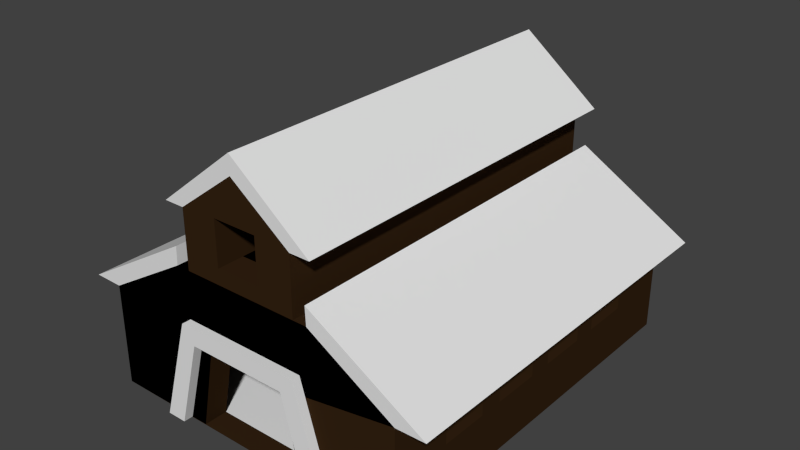 # Source: barn.blend  (saved by Blender 2.70.0; exported with 4.5.12 LTS)
import bpy
from mathutils import Matrix  # noqa: F401  (used for matrix-valued properties, if any)

bpy.ops.wm.read_factory_settings(use_empty=True)
scene = bpy.context.scene
scene.name = 'Scene'

# ---- collections
col_collection_1 = bpy.data.collections.new('Collection 1'); scene.collection.children.link(col_collection_1)

# ---- materials (node trees are filled in below, after node groups)
mat_material = bpy.data.materials.new('Material')
mat_material.alpha_threshold = 0.0
mat_material.use_transparent_shadow = False
mat_material.diffuse_color = (0.03522, 0.01693, 0.006382, 1.0)
mat_material.roughness = 0.5
mat_material.line_color = (0.0, 0.0, 0.0, 1.0)

# ---- material node trees

# ---- world
world_world = bpy.data.worlds.new('World'); scene.world = world_world
world_world.color = (0.05088, 0.05088, 0.05088)
world_world.use_sun_shadow = False
world_world.sun_shadow_jitter_overblur = 0.0
world_world.cycles.sampling_method = 'MANUAL'
world_world.cycles.sample_map_resolution = 256

# ---- meshes
me_cube = bpy.data.meshes.new('Cube')
me_cube.from_pydata([(-0.7117, -0.8093, 1.108), (-0.7117, 1.191, 1.108), (-1.054, 1.244, -0.4291), (-1.054, -0.863, -0.4291), (0.7117, -0.8093, 1.108), (-0.8316, -0.863, -0.4291), (-0.5636, -0.8144, 0.8643), (0.5636, -0.8144, 0.8643), (0.8316, -0.863, -0.4291), (1.054, -0.863, -0.4291), (0.7117, 1.191, 1.108), (1.054, 1.244, -0.4291), (0.8316, 1.244, -0.4291), (0.5636, 1.196, 0.8643), (-0.5636, 1.196, 0.8643), (-0.8316, 1.244, -0.4291), (-0.7117, -53.61, 1.108), (-0.7117, -51.61, 1.108), (-1.054, -51.56, -0.4291), (-1.054, -53.67, -0.4291), (0.7117, -53.61, 1.108), (-0.8316, -53.67, -0.4291), (-0.5636, -53.62, 0.8643), (0.5636, -53.62, 0.8643), (0.8316, -53.67, -0.4291), (1.054, -53.67, -0.4291), (0.7117, -51.61, 1.108), (1.054, -51.56, -0.4291), (0.8316, -51.56, -0.4291), (0.5636, -51.61, 0.8643), (-0.5636, -51.61, 0.8643), (-0.8316, -51.56, -0.4291)], [], [(0, 1, 2, 3), (4, 0, 3, 5, 6, 7, 8, 9), (4, 10, 1, 0), (1, 10, 11, 12, 13, 14, 15, 2), (3, 2, 15, 5), (10, 4, 9, 11), (12, 11, 9, 8), (6, 5, 15, 14), (7, 6, 14, 13), (13, 12, 8, 7), (16, 17, 18, 19), (20, 16, 19, 21, 22, 23, 24, 25), (20, 26, 17, 16), (17, 26, 27, 28, 29, 30, 31, 18), (19, 18, 31, 21), (26, 20, 25, 27), (28, 27, 25, 24), (22, 21, 31, 30), (23, 22, 30, 29), (29, 28, 24, 23)])
_uv = me_cube.uv_layers.new(name='UVMap')
_uv.uv.foreach_set('vector', [-1.048, -2.617, -1.048, -0.5755, -2.672, -0.5206, -2.672, -2.672, -2.672, 1.281, -2.672, -0.1716, -1.049, -0.5206, -1.049, -0.294, -2.414, -0.02046, -2.414, 1.13, -1.049, 1.404, -1.049, 1.63, 2.075, -0.5206, 2.075, 1.521, 0.5743, 1.521, 0.5743, -0.5206, -1.048, 1.281, -1.048, -0.1716, 0.5743, -0.5206, 0.5743, -0.294, -0.7907, -0.02047, -0.7907, 1.13, 0.5743, 1.404, 0.5743, 1.63, 0.8085, 1.521, 0.8085, 3.672, 0.5743, 3.672, 0.5743, 1.521, 0.5759, -2.617, 0.5759, -0.5755, -1.048, -0.5206, -1.048, -2.672, 3.437, -0.5206, 3.672, -0.5206, 3.672, 1.63, 3.437, 1.63, 1.938, -0.5703, 0.5759, -0.5206, 0.5759, -2.672, 1.938, -2.622, 3.127, -0.5206, 1.938, -0.5206, 1.938, -2.572, 3.127, -2.572, 3.437, 1.581, 2.075, 1.63, 2.075, -0.5206, 3.437, -0.471, -1.048, -2.617, -1.048, -0.5755, -2.672, -0.5206, -2.672, -2.672, -2.672, 1.281, -2.672, -0.1716, -1.049, -0.5206, -1.049, -0.294, -2.414, -0.02046, -2.414, 1.13, -1.049, 1.404, -1.049, 1.63, 2.075, -0.5206, 2.075, 1.521, 0.5743, 1.521, 0.5743, -0.5206, -1.048, 1.281, -1.048, -0.1716, 0.5743, -0.5206, 0.5743, -0.294, -0.7907, -0.02047, -0.7907, 1.13, 0.5743, 1.404, 0.5743, 1.63, 0.8085, 1.521, 0.8085, 3.672, 0.5743, 3.672, 0.5743, 1.521, 0.5759, -2.617, 0.5759, -0.5755, -1.048, -0.5206, -1.048, -2.672, 3.437, -0.5206, 3.672, -0.5206, 3.672, 1.63, 3.437, 1.63, 1.938, -0.5703, 0.5759, -0.5206, 0.5759, -2.672, 1.938, -2.622, 3.127, -0.5206, 1.938, -0.5206, 1.938, -2.572, 3.127, -2.572, 3.437, 1.581, 2.075, 1.63, 2.075, -0.5206, 3.437, -0.471])
me_cube.use_remesh_preserve_volume = False
me_cube.use_remesh_preserve_attributes = False
me_cube.use_mirror_vertex_groups = False
me_cube.update()
me_plane_011 = bpy.data.meshes.new('Plane.011')
me_plane_011.from_pydata([(0.3202, 1.0, 0.5376), (0.445, 1.0, 0.06123), (-0.426, 1.0, 0.06123), (-0.426, 1.136, 0.06123), (0.445, 1.136, 0.06123), (0.3202, 1.136, 0.5376), (-0.3013, 1.0, 0.5376), (-0.3013, 1.136, 0.5376), (0.3202, -1.136, 0.5376), (0.445, -1.136, 0.06123), (-0.426, -1.136, 0.06123), (1.2, -0.7767, 0.3461), (1.2, -0.7767, 0.5148), (1.2, -0.4988, 0.5148), (1.2, -0.4988, 0.3461), (1.2, -0.3598, 0.3461), (1.2, -0.3598, 0.5148), (1.2, -0.08189, 0.5148), (1.2, -0.08189, 0.3461), (1.2, 0.05708, 0.3461), (1.2, 0.05708, 0.5148), (1.2, 0.335, 0.5148), (1.2, 0.335, 0.3461), (1.2, 0.474, 0.3461), (1.2, 0.474, 0.5148), (1.2, 0.7519, 0.5148), (-0.3013, -1.136, 0.5376), (0.3202, -1.0, 0.5376), (0.445, -1.0, 0.06123), (-0.426, -1.0, 0.06123), (1.2, 0.7519, 0.3461), (1.0, -0.7767, 0.3461), (1.0, -0.7767, 0.5148), (1.0, -0.4988, 0.5148), (1.0, -0.4988, 0.3461), (1.0, -0.3598, 0.3461), (1.0, -0.3598, 0.5148), (1.0, -0.08189, 0.5148), (1.0, -0.08189, 0.3461), (1.0, 0.05708, 0.3461), (1.0, 0.05708, 0.5148), (1.0, 0.335, 0.5148), (1.0, 0.335, 0.3461), (1.0, 0.474, 0.3461), (1.0, 0.474, 0.5148), (1.0, 0.7519, 0.5148), (-1.2, 0.7519, 0.5148), (-1.2, 0.474, 0.5148), (-1.2, 0.474, 0.3461), (-1.2, 0.335, 0.3461), (-1.2, 0.335, 0.5148), (-1.2, 0.05708, 0.5148), (-1.2, 0.05708, 0.3461), (-1.2, -0.08189, 0.3461), (-1.2, -0.08189, 0.5148), (-1.2, -0.3598, 0.5148), (-1.2, -0.3598, 0.3461), (-1.2, -0.4988, 0.3461), (-1.2, -0.4988, 0.5148), (-1.2, -0.7767, 0.5148), (-1.2, -0.7767, 0.3461), (-0.3013, -1.0, 0.5376), (-1.0, 0.7519, 0.5148), (-1.0, 0.7519, 0.3461), (-1.0, 0.474, 0.3461), (-1.0, 0.335, 0.3461), (-1.0, 0.05708, 0.3461), (-1.0, -0.08189, 0.3461), (-1.0, -0.3598, 0.3461), (-1.0, -0.4988, 0.3461), (-1.0, -0.7767, 0.3461), (-1.2, 0.7519, 0.3461), (1.0, 0.7519, 0.3461), (-0.1671, -1.136, 1.032), (-0.1671, -1.136, 1.29), (0.1695, -1.136, 1.29), (0.1695, -1.136, 1.032), (-1.0, 0.474, 0.5148), (-1.0, 0.335, 0.5148), (-1.0, 0.05708, 0.5148), (-1.0, -0.08189, 0.5148), (-1.0, -0.3598, 0.5148), (-1.0, -0.4988, 0.5148), (-1.0, -0.7767, 0.5148), (-0.1671, 1.136, 1.032), (0.1695, 1.136, 1.032), (0.1695, 1.136, 1.29), (-0.1671, 1.136, 1.29), (-0.1671, -0.9821, 1.032), (0.1695, -0.9821, 1.032), (-0.1671, 0.9821, 1.032), (0.1695, 0.9821, 1.032)], [], [(5, 4, 1, 0), (2, 1, 4, 3), (6, 2, 3, 7), (0, 6, 7, 5), (27, 28, 9, 8), (10, 9, 28, 29), (12, 11, 31, 32), (13, 12, 32, 33), (33, 34, 14, 13), (16, 15, 35, 36), (17, 16, 36, 37), (37, 38, 18, 17), (20, 19, 39, 40), (21, 20, 40, 41), (41, 42, 22, 21), (24, 23, 43, 44), (25, 24, 44, 45), (26, 10, 29, 61), (8, 26, 61, 27), (45, 72, 30, 25), (72, 43, 23, 30), (42, 39, 19, 22), (38, 35, 15, 18), (34, 31, 11, 14), (62, 77, 47, 46), (77, 64, 48, 47), (50, 49, 65, 78), (78, 79, 51, 50), (79, 66, 52, 51), (54, 53, 67, 80), (80, 81, 55, 54), (81, 68, 56, 55), (58, 57, 69, 82), (82, 83, 59, 58), (83, 70, 60, 59), (46, 71, 63, 62), (71, 48, 64, 63), (49, 52, 66, 65), (53, 56, 68, 67), (57, 60, 70, 69), (74, 73, 84, 87), (75, 74, 87, 86), (86, 85, 76, 75), (85, 84, 90, 91), (73, 76, 89, 88)])
_uv = me_plane_011.uv_layers.new(name='UVMap')
_uv.uv.foreach_set('vector', [3.647, 2.272, 3.647, 3.816, 3.322, 3.816, 3.322, 2.272, 4.321, -2.497, 4.321, -3.473, 4.089, -3.473, 4.089, -2.497, 4.621, 2.272, 4.621, 3.816, 4.296, 3.816, 4.296, 2.272, 2.997, 2.272, 2.997, 4.221, 2.672, 4.221, 2.672, 2.272, 3.971, 3.816, 3.971, 2.272, 4.296, 2.272, 4.296, 3.816, 4.569, 0.4791, 4.569, -0.4971, 4.337, -0.4971, 4.337, 0.4791, -0.3781, 0.6978, -0.5838, 0.6978, -0.5838, 0.4551, -0.3781, 0.4551, -0.1343, 0.7925, -0.1343, 0.4551, 0.1095, 0.4551, 0.1095, 0.7925, 0.1095, 0.4551, 0.3152, 0.4551, 0.3152, 0.6978, 0.1095, 0.6978, 0.5971, -0.4624, 0.8028, -0.4624, 0.8028, -0.2197, 0.5971, -0.2197, 0.1095, 0.4551, 0.1095, 0.1177, 0.3533, 0.1177, 0.3533, 0.4551, -0.5838, 0.6978, -0.3781, 0.6978, -0.3781, 0.9405, -0.5838, 0.9405, -0.34, 0.4551, -0.1343, 0.4551, -0.1343, 0.6978, -0.34, 0.6978, 0.3533, -0.2197, 0.3533, 0.1177, 0.1095, 0.1177, 0.1095, -0.2197, 0.559, 0.6978, 0.7647, 0.6978, 0.7647, 0.9405, 0.559, 0.9405, 0.5209, 0.9405, 0.3152, 0.9405, 0.3152, 0.6978, 0.5209, 0.6978, -0.1343, -0.2197, -0.1343, 0.1177, -0.3781, 0.1177, -0.3781, -0.2197, 3.971, 2.272, 3.971, 3.816, 3.647, 3.816, 3.647, 2.272, 3.322, 2.272, 3.322, 4.221, 2.997, 4.221, 2.997, 2.272, -0.1343, 0.7925, 0.07143, 0.7925, 0.07143, 1.035, -0.1343, 1.035, -0.1343, 0.1177, -0.1343, 0.4551, -0.3781, 0.4551, -0.3781, 0.1177, 0.1095, 0.1177, 0.1095, 0.4551, -0.1343, 0.4551, -0.1343, 0.1177, 0.3533, 0.1177, 0.3533, -0.2197, 0.5971, -0.2197, 0.5971, 0.1177, -0.6219, 0.1177, -0.6219, -0.2197, -0.3781, -0.2197, -0.3781, 0.1177, -0.1343, -0.2197, -0.1343, -0.5571, 0.1095, -0.5571, 0.1095, -0.2197, 0.5971, 0.1177, 0.8028, 0.1177, 0.8028, 0.3604, 0.5971, 0.3604, 0.7647, 0.4551, 0.9704, 0.4551, 0.9704, 0.6978, 0.7647, 0.6978, -0.3781, 0.1177, -0.3781, 0.4551, -0.6219, 0.4551, -0.6219, 0.1177, 0.5971, -0.125, 0.8028, -0.125, 0.8028, 0.1177, 0.5971, 0.1177, -0.3781, 0.6978, -0.1724, 0.6978, -0.1724, 0.9405, -0.3781, 0.9405, 0.1095, -0.2197, 0.1095, 0.1177, -0.1343, 0.1177, -0.1343, -0.2197, 0.1095, 0.6978, 0.3152, 0.6978, 0.3152, 0.9405, 0.1095, 0.9405, 0.559, 0.4551, 0.7647, 0.4551, 0.7647, 0.6978, 0.559, 0.6978, -0.1343, -0.5571, -0.1343, -0.2197, -0.3781, -0.2197, -0.3781, -0.5571, 0.3533, 0.4551, 0.559, 0.4551, 0.559, 0.6978, 0.3533, 0.6978, 0.7647, 0.6978, 0.9704, 0.6978, 0.9704, 0.9405, 0.7647, 0.9405, -0.6219, -0.2197, -0.6219, -0.5571, -0.3781, -0.5571, -0.3781, -0.2197, 0.1095, -0.2197, 0.1095, -0.5571, 0.3533, -0.5571, 0.3533, -0.2197, 0.3533, -0.2197, 0.3533, -0.5571, 0.5971, -0.5571, 0.5971, -0.2197, 0.5971, 0.1177, 0.5971, 0.4551, 0.3533, 0.4551, 0.3533, 0.1177, 4.364, -1.38, 4.476, -1.38, 4.476, -0.3862, 4.364, -0.3862, 4.364, -0.3862, 4.216, -0.3862, 4.216, -1.38, 4.364, -1.38, 4.476, -1.38, 4.589, -1.38, 4.589, -0.3862, 4.476, -0.3862, 4.011, 1.874, 4.011, 1.394, 3.779, 1.394, 3.779, 1.874, 3.763, 1.874, 3.763, 1.394, 3.531, 1.394, 3.531, 1.874])
me_plane_011.materials.append(mat_material)
me_plane_011.use_remesh_preserve_volume = False
me_plane_011.use_remesh_preserve_attributes = False
me_plane_011.use_mirror_vertex_groups = False
me_plane_011.update()
me_plane_002 = bpy.data.meshes.new('Plane.002')
me_plane_002.from_pydata([(-1.0, -1.0, 0.05837), (1.0, -1.0, 0.05837), (-1.0, 1.0, 0.05837), (1.0, 1.0, 0.05837)], [], [(0, 1, 3, 2)])
_uv = me_plane_002.uv_layers.new(name='UVMap')
_uv.uv.foreach_set('vector', [-2.991, 4.012, -2.991, -3.012, 4.034, -3.012, 4.034, 4.012])
me_plane_002.use_remesh_preserve_volume = False
me_plane_002.use_remesh_preserve_attributes = False
me_plane_002.use_mirror_vertex_groups = False
me_plane_002.update()
me_plane_001 = bpy.data.meshes.new('Plane.001')
me_plane_001.from_pydata([(1.2, -1.136, 0.6486), (-0.5517, -1.136, 0.9443), (-1.2, 1.136, 0.6486), (0.4456, -1.136, 1.278), (0.4456, 1.136, 1.278), (0.0, 1.136, 1.533), (-0.4456, 1.136, 1.278), (-0.4456, -1.136, 1.278), (0.0, -1.136, 1.642), (0.5985, -1.136, 1.278), (0.5985, 1.136, 1.278), (-0.5985, -1.136, 1.278), (-0.5985, 1.136, 1.278), (0.0, 1.136, 1.642), (0.0, -1.136, 1.533), (0.5517, -1.136, 0.9443), (1.2, 1.136, 0.6486), (0.5517, 1.136, 0.9443), (1.421, -1.136, 0.6516), (1.421, 1.136, 0.6516), (0.5464, -1.136, 1.05), (0.5464, 1.136, 1.05), (-1.2, -1.136, 0.6486), (-0.5517, 1.136, 0.9443), (-1.421, 1.136, 0.6516), (-1.421, -1.136, 0.6516), (-0.5464, 1.136, 1.05), (-0.5464, -1.136, 1.05), (-0.4452, -1.136, 0.9443), (0.4452, -1.136, 0.9443), (0.4452, 1.136, 0.9443), (-0.4452, 1.136, 0.9443)], [], [(19, 21, 20, 18), (24, 25, 27, 26), (17, 15, 20, 21), (17, 21, 19, 16), (14, 5, 6, 7), (3, 4, 5, 14), (14, 3, 9, 8), (4, 10, 9, 3), (13, 10, 4, 5), (14, 5, 13, 8), (13, 8, 9, 10), (6, 7, 11, 12), (13, 5, 6, 12), (14, 8, 11, 7), (13, 12, 11, 8), (15, 17, 16, 0), (16, 19, 18, 0), (22, 2, 23, 1), (22, 25, 24, 2), (20, 15, 0, 18), (1, 23, 26, 27), (1, 27, 25, 22), (26, 23, 2, 24), (23, 1, 28, 31), (17, 30, 29, 15)])
_uv = me_plane_001.uv_layers.new(name='UVMap')
_uv.uv.foreach_set('vector', [0.544, 0.5078, 0.002751, 0.5078, 0.002751, -0.7596, 0.544, -0.7596, 0.1363, 1.775, 0.1363, 0.5078, 0.544, 0.5078, 0.544, 1.775, 1.768, 0.5078, 1.768, -0.7596, 1.828, -0.7596, 1.828, 0.5078, -0.4393, 0.535, -0.3858, 0.5078, -0.3858, 1.044, -0.4395, 0.9325, 1.249, -0.7596, 1.249, 0.5078, 1.05, 0.5078, 1.05, -0.7596, 1.533, -0.7596, 1.533, 0.5078, 1.249, 0.5078, 1.249, -0.7596, 1.112, 0.8417, 1.257, 1.09, 1.257, 1.176, 1.05, 0.8417, 1.62, -0.7596, 1.706, -0.7596, 1.706, 0.5078, 1.62, 0.5078, -0.6463, 0.8417, -0.4395, 0.5078, -0.4395, 0.5931, -0.5842, 0.8417, 1.768, -0.7596, 1.768, 0.5078, 1.706, 0.5078, 1.706, -0.7596, -0.3828, 0.5078, -0.3828, -0.7596, 0.002751, -0.7596, 0.002751, 0.5078, 1.62, -0.7596, 1.62, 0.5078, 1.533, 0.5078, 1.533, -0.7596, -0.6463, 0.8417, -0.5842, 0.8417, -0.4395, 1.09, -0.4395, 1.176, 1.112, 0.8417, 1.05, 0.8417, 1.257, 0.5078, 1.257, 0.5931, -0.3828, 0.5078, -0.6463, 0.5078, -0.6463, -0.7596, -0.3828, -0.7596, 0.544, 0.5078, 0.544, -0.7596, 0.9247, -0.7596, 0.9247, 0.5078, 0.9247, -0.7596, 1.05, -0.7596, 1.05, 0.5078, 0.9247, 0.5078, 0.6694, 1.775, 0.6694, 0.5078, 1.022, 0.5078, 1.022, 1.775, 0.6694, 1.775, 0.544, 1.775, 0.544, 0.5078, 0.6694, 0.5078, 0.002751, 1.044, -0.0507, 1.017, -0.05091, 0.6196, 0.002751, 0.5078, 1.828, 0.5078, 1.828, -0.7596, 1.889, -0.7596, 1.889, 0.5078, -0.1044, 0.535, -0.05091, 0.5078, -0.05091, 1.044, -0.1046, 0.9325, -0.3322, 1.044, -0.3856, 1.017, -0.3858, 0.6196, -0.3322, 0.5078, 0.07857, 1.775, 0.07857, 0.5078, 0.1363, 0.5078, 0.1363, 1.775, 0.06052, 1.775, 0.002751, 1.775, 0.002751, 0.5078, 0.06052, 0.5078])
me_plane_001.use_remesh_preserve_volume = False
me_plane_001.use_remesh_preserve_attributes = False
me_plane_001.use_mirror_vertex_groups = False
me_plane_001.update()
me_cube_002 = bpy.data.meshes.new('Cube.002')
me_cube_002.from_pydata([(25.35, -1.0, -1.0), (25.35, 1.0, -1.0), (27.35, 1.0, -1.0), (27.35, -1.0, -1.0), (25.35, -1.0, 1.0), (25.35, 1.0, 1.0), (27.35, 1.0, 1.0), (27.35, -1.0, 1.0), (25.35, -9.0, -1.0), (25.35, -7.0, -1.0), (27.35, -7.0, -1.0), (27.35, -9.0, -1.0), (25.35, -9.0, 1.0), (25.35, -7.0, 1.0), (27.35, -7.0, 1.0), (27.35, -9.0, 1.0), (25.35, -17.0, -1.0), (25.35, -15.0, -1.0), (27.35, -15.0, -1.0), (27.35, -17.0, -1.0), (25.35, -17.0, 1.0), (25.35, -15.0, 1.0), (27.35, -15.0, 1.0), (27.35, -17.0, 1.0), (25.35, -25.0, -1.0), (25.35, -23.0, -1.0), (27.35, -23.0, -1.0), (27.35, -25.0, -1.0), (25.35, -25.0, 1.0), (25.35, -23.0, 1.0), (27.35, -23.0, 1.0), (27.35, -25.0, 1.0), (25.35, -33.0, -1.0), (25.35, -31.0, -1.0), (27.35, -31.0, -1.0), (27.35, -33.0, -1.0), (25.35, -33.0, 1.0), (25.35, -31.0, 1.0), (27.35, -31.0, 1.0), (27.35, -33.0, 1.0), (25.35, -41.0, -1.0), (25.35, -39.0, -1.0), (27.35, -39.0, -1.0), (27.35, -41.0, -1.0), (25.35, -41.0, 1.0), (25.35, -39.0, 1.0), (27.35, -39.0, 1.0), (27.35, -41.0, 1.0), (25.35, -49.0, -1.0), (25.35, -47.0, -1.0), (27.35, -47.0, -1.0), (27.35, -49.0, -1.0), (25.35, -49.0, 1.0), (25.35, -47.0, 1.0), (27.35, -47.0, 1.0), (27.35, -49.0, 1.0), (25.35, -57.0, -1.0), (25.35, -55.0, -1.0), (27.35, -55.0, -1.0), (27.35, -57.0, -1.0), (25.35, -57.0, 1.0), (25.35, -55.0, 1.0), (27.35, -55.0, 1.0), (27.35, -57.0, 1.0), (-1.0, -1.0, -1.0), (-1.0, 1.0, -1.0), (1.0, 1.0, -1.0), (1.0, -1.0, -1.0), (-1.0, -1.0, 1.0), (-1.0, 1.0, 1.0), (1.0, 1.0, 1.0), (1.0, -1.0, 1.0), (-1.0, -9.0, -1.0), (-1.0, -7.0, -1.0), (1.0, -7.0, -1.0), (1.0, -9.0, -1.0), (-1.0, -9.0, 1.0), (-1.0, -7.0, 1.0), (1.0, -7.0, 1.0), (1.0, -9.0, 1.0), (-1.0, -17.0, -1.0), (-1.0, -15.0, -1.0), (1.0, -15.0, -1.0), (1.0, -17.0, -1.0), (-1.0, -17.0, 1.0), (-1.0, -15.0, 1.0), (1.0, -15.0, 1.0), (1.0, -17.0, 1.0), (-1.0, -25.0, -1.0), (-1.0, -23.0, -1.0), (1.0, -23.0, -1.0), (1.0, -25.0, -1.0), (-1.0, -25.0, 1.0), (-1.0, -23.0, 1.0), (1.0, -23.0, 1.0), (1.0, -25.0, 1.0), (-1.0, -33.0, -1.0), (-1.0, -31.0, -1.0), (1.0, -31.0, -1.0), (1.0, -33.0, -1.0), (-1.0, -33.0, 1.0), (-1.0, -31.0, 1.0), (1.0, -31.0, 1.0), (1.0, -33.0, 1.0), (-1.0, -41.0, -1.0), (-1.0, -39.0, -1.0), (1.0, -39.0, -1.0), (1.0, -41.0, -1.0), (-1.0, -41.0, 1.0), (-1.0, -39.0, 1.0), (1.0, -39.0, 1.0), (1.0, -41.0, 1.0), (-1.0, -49.0, -1.0), (-1.0, -47.0, -1.0), (1.0, -47.0, -1.0), (1.0, -49.0, -1.0), (-1.0, -49.0, 1.0), (-1.0, -47.0, 1.0), (1.0, -47.0, 1.0), (1.0, -49.0, 1.0), (-1.0, -57.0, -1.0), (-1.0, -55.0, -1.0), (1.0, -55.0, -1.0), (1.0, -57.0, -1.0), (-1.0, -57.0, 1.0), (-1.0, -55.0, 1.0), (1.0, -55.0, 1.0), (1.0, -57.0, 1.0)], [], [(4, 5, 1, 0), (5, 6, 2, 1), (6, 7, 3, 2), (7, 4, 0, 3), (0, 1, 2, 3), (7, 6, 5, 4), (12, 13, 9, 8), (13, 14, 10, 9), (14, 15, 11, 10), (15, 12, 8, 11), (8, 9, 10, 11), (15, 14, 13, 12), (20, 21, 17, 16), (21, 22, 18, 17), (22, 23, 19, 18), (23, 20, 16, 19), (16, 17, 18, 19), (23, 22, 21, 20), (28, 29, 25, 24), (29, 30, 26, 25), (30, 31, 27, 26), (31, 28, 24, 27), (24, 25, 26, 27), (31, 30, 29, 28), (36, 37, 33, 32), (37, 38, 34, 33), (38, 39, 35, 34), (39, 36, 32, 35), (32, 33, 34, 35), (39, 38, 37, 36), (44, 45, 41, 40), (45, 46, 42, 41), (46, 47, 43, 42), (47, 44, 40, 43), (40, 41, 42, 43), (47, 46, 45, 44), (52, 53, 49, 48), (53, 54, 50, 49), (54, 55, 51, 50), (55, 52, 48, 51), (48, 49, 50, 51), (55, 54, 53, 52), (60, 61, 57, 56), (61, 62, 58, 57), (62, 63, 59, 58), (63, 60, 56, 59), (56, 57, 58, 59), (63, 62, 61, 60), (68, 69, 65, 64), (69, 70, 66, 65), (70, 71, 67, 66), (71, 68, 64, 67), (64, 65, 66, 67), (71, 70, 69, 68), (76, 77, 73, 72), (77, 78, 74, 73), (78, 79, 75, 74), (79, 76, 72, 75), (72, 73, 74, 75), (79, 78, 77, 76), (84, 85, 81, 80), (85, 86, 82, 81), (86, 87, 83, 82), (87, 84, 80, 83), (80, 81, 82, 83), (87, 86, 85, 84), (92, 93, 89, 88), (93, 94, 90, 89), (94, 95, 91, 90), (95, 92, 88, 91), (88, 89, 90, 91), (95, 94, 93, 92), (100, 101, 97, 96), (101, 102, 98, 97), (102, 103, 99, 98), (103, 100, 96, 99), (96, 97, 98, 99), (103, 102, 101, 100), (108, 109, 105, 104), (109, 110, 106, 105), (110, 111, 107, 106), (111, 108, 104, 107), (104, 105, 106, 107), (111, 110, 109, 108), (116, 117, 113, 112), (117, 118, 114, 113), (118, 119, 115, 114), (119, 116, 112, 115), (112, 113, 114, 115), (119, 118, 117, 116), (124, 125, 121, 120), (125, 126, 122, 121), (126, 127, 123, 122), (127, 124, 120, 123), (120, 121, 122, 123), (127, 126, 125, 124)])
_uv = me_cube_002.uv_layers.new(name='UVMap')
_uv.uv.foreach_set('vector', [0.6, 0.1, 0.5, 0.1, 0.5, 2.384e-08, 0.6, 1.192e-08, 0.7, 0.4, 0.8, 0.4, 0.8, 0.5, 0.7, 0.5, 0.3, 0.4, 0.2, 0.4, 0.2, 0.3, 0.3, 0.3, 0.6, 0.7, 0.7, 0.7, 0.7, 0.8, 0.6, 0.8, 0.4, 0.9, 0.4, 0.8, 0.5, 0.8, 0.5, 0.9, 0.1, 0.7, 0.1, 0.8, 1.192e-07, 0.8, 1.192e-07, 0.7, 0.7, 0.6, 0.6, 0.6, 0.6, 0.5, 0.7, 0.5, 0.8, 0.3, 0.9, 0.3, 0.9, 0.4, 0.8, 0.4, 1.431e-07, 0.3, 0.1, 0.3, 0.1, 0.4, 1.907e-07, 0.4, 0.5, 0.8, 0.6, 0.8, 0.6, 0.9, 0.5, 0.9, 0.6, 0.7, 0.6, 0.6, 0.7, 0.6, 0.7, 0.7, 0.6, 0.2, 0.7, 0.2, 0.7, 0.3, 0.6, 0.3, 1.431e-07, 0.5, 0.1, 0.5, 0.1, 0.6, 1.431e-07, 0.6, 0.8, 1.0, 0.8, 0.9, 0.9, 0.9, 0.9, 1.0, 0.4, 0.3, 0.5, 0.3, 0.5, 0.4, 0.4, 0.4, 0.8, 0.2, 0.9, 0.2, 0.9, 0.3, 0.8, 0.3, 0.5, 0.9, 0.6, 0.9, 0.6, 1.0, 0.5, 1.0, 0.7, 0.4, 0.7, 0.5, 0.6, 0.5, 0.6, 0.4, 0.3, 1.788e-08, 0.4, 0.0, 0.4, 0.1, 0.3, 0.1, 0.6, 6.557e-08, 0.7, 5.96e-08, 0.7, 0.1, 0.6, 0.1, 0.3, 0.2, 0.2, 0.2, 0.2, 0.1, 0.3, 0.1, 0.5, 0.5, 0.6, 0.5, 0.6, 0.6, 0.5, 0.6, 0.9, 0.4, 0.9, 0.3, 1.0, 0.3, 1.0, 0.4, 0.9, 0.2, 1.0, 0.2, 1.0, 0.3, 0.9, 0.3, 0.2, 0.6, 0.1, 0.6, 0.1, 0.5, 0.2, 0.5, 0.5, 0.4, 0.6, 0.4, 0.6, 0.5, 0.5, 0.5, 0.6, 0.3, 0.5, 0.3, 0.5, 0.2, 0.6, 0.2, 0.2, 0.4, 0.3, 0.4, 0.3, 0.5, 0.2, 0.5, 0.9, 0.2, 0.9, 0.1, 1.0, 0.1, 1.0, 0.2, 0.5, 1.0, 0.4, 1.0, 0.4, 0.9, 0.5, 0.9, 0.1, 0.2, 0.1, 0.1, 0.2, 0.1, 0.2, 0.2, 0.6, 1.0, 0.6, 0.9, 0.7, 0.9, 0.7, 1.0, 0.2, 0.0, 0.2, 0.1, 0.1, 0.1, 0.1, 0.0, 0.3, 0.4, 0.4, 0.4, 0.4, 0.5, 0.3, 0.5, 0.9, 0.8, 0.9, 0.7, 1.0, 0.7, 1.0, 0.8, 0.9, 1.192e-07, 1.0, 1.192e-07, 1.0, 0.1, 0.9, 0.1, 4.768e-08, 0.2, 3.576e-08, 0.1, 0.1, 0.1, 0.1, 0.2, 0.4, 0.2, 0.5, 0.2, 0.5, 0.3, 0.4, 0.3, 0.1, 0.0, 0.1, 0.1, 0.0, 0.1, 0.0, 0.0, 0.8, 0.6, 0.9, 0.6, 0.9, 0.7, 0.8, 0.7, 0.9, 0.7, 0.9, 0.6, 1.0, 0.6, 1.0, 0.7, 0.9, 0.5, 1.0, 0.5, 1.0, 0.6, 0.9, 0.6, 0.3, 0.6, 0.2, 0.6, 0.2, 0.5, 0.3, 0.5, 0.4, 0.1, 0.5, 0.1, 0.5, 0.2, 0.4, 0.2, 0.6, 0.2, 0.5, 0.2, 0.5, 0.1, 0.6, 0.1, 1.431e-07, 0.4, 0.1, 0.4, 0.1, 0.5, 1.431e-07, 0.5, 0.9, 0.9, 0.9, 0.8, 1.0, 0.8, 1.0, 0.9, 0.7, 0.9, 0.8, 0.9, 0.8, 1.0, 0.7, 1.0, 0.3, 0.7, 0.2, 0.7, 0.2, 0.6, 0.3, 0.6, 0.5, 0.7, 0.5, 0.6, 0.6, 0.6, 0.6, 0.7, 0.6, 0.3, 0.7, 0.3, 0.7, 0.4, 0.6, 0.4, 1.311e-07, 0.7, 1.192e-07, 0.6, 0.1, 0.6, 0.1, 0.7, 0.8, 0.9, 0.7, 0.9, 0.7, 0.8, 0.8, 0.8, 0.1, 0.7, 0.2, 0.7, 0.2, 0.8, 0.1, 0.8, 1.0, 0.5, 0.9, 0.5, 0.9, 0.4, 1.0, 0.4, 0.6, 0.2, 0.6, 0.1, 0.7, 0.1, 0.7, 0.2, 0.1, 0.6, 0.2, 0.6, 0.2, 0.7, 0.1, 0.7, 0.7, 0.3, 0.7, 0.2, 0.8, 0.2, 0.8, 0.3, 0.9, 0.9, 0.8, 0.9, 0.8, 0.8, 0.9, 0.8, 0.2, 0.8, 0.3, 0.8, 0.3, 0.9, 0.2, 0.9, 0.8, 0.4, 0.7, 0.4, 0.7, 0.3, 0.8, 0.3, 0.9, 1.0, 0.9, 0.9, 1.0, 0.9, 1.0, 1.0, 0.9, 0.6, 0.8, 0.6, 0.8, 0.5, 0.9, 0.5, 0.7, 0.2, 0.7, 0.1, 0.8, 0.1, 0.8, 0.2, 0.9, 0.1, 0.8, 0.1, 0.8, 1.192e-07, 0.9, 1.073e-07, 0.1, 0.8, 0.2, 0.8, 0.2, 0.9, 0.1, 0.9, 0.4, 0.6, 0.4, 0.5, 0.5, 0.5, 0.5, 0.6, 0.4, 2.384e-08, 0.5, 0.0, 0.5, 0.1, 0.4, 0.1, 0.4, 0.5, 0.4, 0.6, 0.3, 0.6, 0.3, 0.5, 0.5, 0.3, 0.6, 0.3, 0.6, 0.4, 0.5, 0.4, 0.9, 0.5, 0.8, 0.5, 0.8, 0.4, 0.9, 0.4, 0.6, 0.8, 0.7, 0.8, 0.7, 0.9, 0.6, 0.9, 0.8, 0.1, 0.7, 0.1, 0.7, 1.013e-07, 0.8, 9.537e-08, 0.4, 0.4, 0.5, 0.4, 0.5, 0.5, 0.4, 0.5, 0.4, 0.6, 0.5, 0.6, 0.5, 0.7, 0.4, 0.7, 0.3, 0.2, 0.4, 0.2, 0.4, 0.3, 0.3, 0.3, 0.9, 0.2, 0.8, 0.2, 0.8, 0.1, 0.9, 0.1, 2.503e-07, 0.8, 0.1, 0.8, 0.1, 0.9, 2.503e-07, 0.9, 0.3, 0.4, 0.3, 0.3, 0.4, 0.3, 0.4, 0.4, 0.3, 0.7, 0.3, 0.6, 0.4, 0.6, 0.4, 0.7, 0.1, 0.4, 0.1, 0.3, 0.2, 0.3, 0.2, 0.4, 0.3, 0.1, 0.4, 0.1, 0.4, 0.2, 0.3, 0.2, 0.9, 0.8, 0.8, 0.8, 0.8, 0.7, 0.9, 0.7, 0.3, 0.8, 0.4, 0.8, 0.4, 0.9, 0.3, 0.9, 0.2, 0.4, 0.2, 0.5, 0.1, 0.5, 0.1, 0.4, 0.1, 0.2, 0.2, 0.2, 0.2, 0.3, 0.1, 0.3, 0.2, 0.1, 0.2, 0.0, 0.3, 0.0, 0.3, 0.1, 0.7, 0.7, 0.7, 0.6, 0.8, 0.6, 0.8, 0.7, 0.3, 0.8, 0.2, 0.8, 0.2, 0.7, 0.3, 0.7, 0.3, 0.7, 0.4, 0.7, 0.4, 0.8, 0.3, 0.8, 0.6, 0.8, 0.5, 0.8, 0.5, 0.7, 0.6, 0.7, 9.537e-08, 0.2, 0.1, 0.2, 0.1, 0.3, 1.252e-07, 0.3, 0.7, 0.5, 0.8, 0.5, 0.8, 0.6, 0.7, 0.6, 0.2, 0.2, 0.3, 0.2, 0.3, 0.3, 0.2, 0.3, 0.8, 0.8, 0.7, 0.8, 0.7, 0.7, 0.8, 0.7, 0.4, 0.7, 0.5, 0.7, 0.5, 0.8, 0.4, 0.8])
me_cube_002.use_remesh_preserve_volume = False
me_cube_002.use_remesh_preserve_attributes = False
me_cube_002.use_mirror_vertex_groups = False
me_cube_002.update()
me_plane = bpy.data.meshes.new('Plane')
me_plane.from_pydata([(1.2, -1.136, 0.6486), (0.3202, -1.136, 0.5376), (-0.426, -1.136, 0.06123), (-1.2, -1.136, 0.05837), (0.0, -1.136, 0.9443), (-0.5517, -1.136, 0.9443), (-0.3013, -1.136, 0.5376), (0.5517, -1.136, 0.9443), (-1.2, -1.136, 0.6486), (-1.2, 1.136, 0.05837), (1.2, 1.136, 0.05837), (-1.2, 1.136, 0.6486), (-0.426, 1.136, 0.06123), (0.445, 1.136, 0.06123), (0.3202, 1.136, 0.5376), (0.4455, 1.136, 0.9452), (-0.4456, 1.136, 0.9452), (-0.3013, 1.136, 0.5376), (1.2, 1.136, 0.6486), (0.5517, 1.136, 0.9443), (-0.5517, 1.136, 0.9443), (-1.2, 1.136, 0.05837), (1.2, 1.136, 0.05837), (-1.2, 1.136, 0.6486), (-0.426, 1.136, 0.06123), (0.445, 1.136, 0.06123), (0.3202, 1.136, 0.5376), (0.4455, 1.136, 0.9452), (-0.4456, 1.136, 0.9452), (-0.3013, 1.136, 0.5376), (1.2, 1.136, 0.6486), (0.5517, 1.136, 0.9443), (-0.5517, 1.136, 0.9443), (1.2, -1.136, 0.6486), (0.3202, -1.136, 0.5376), (-0.426, -1.136, 0.06123), (-1.2, -1.136, 0.05837), (0.0, -1.136, 0.9443), (-0.5517, -1.136, 0.9443), (-0.3013, -1.136, 0.5376), (0.5517, -1.136, 0.9443), (-1.2, -1.136, 0.6486), (-0.5517, -1.136, 0.9443), (-0.4456, -1.136, 0.9443), (-0.4456, 1.136, 0.9452), (-0.5517, 1.136, 0.9443), (0.4456, -1.136, 0.9443), (0.4455, 1.136, 0.9452), (0.5517, -1.136, 0.9443), (0.5517, 1.136, 0.9443), (1.2, -1.136, 0.6486), (0.3202, -1.136, 0.5376), (-0.426, -1.136, 0.06123), (-1.2, -1.136, 0.05837), (0.0, -1.136, 0.9443), (-0.5517, -1.136, 0.9443), (-0.3013, -1.136, 0.5376), (0.5517, -1.136, 0.9443), (-1.2, -1.136, 0.6486), (1.2, -1.136, 0.6486), (0.3202, -1.136, 0.5376), (0.445, -1.136, 0.06123), (-0.426, -1.136, 0.06123), (-1.2, -1.136, 0.05837), (1.2, -1.136, 0.05837), (1.2, -0.7767, 0.3461), (1.2, -0.7767, 0.5148), (1.2, -0.4988, 0.5148), (1.2, -0.4988, 0.3461), (1.2, -0.3598, 0.3461), (1.2, -0.3598, 0.5148), (1.2, -0.08189, 0.5148), (1.2, -0.08189, 0.3461), (1.2, 0.05708, 0.3461), (1.2, 0.05708, 0.5148), (1.2, 0.335, 0.5148), (1.2, 0.335, 0.3461), (1.2, 0.474, 0.3461), (1.2, 0.474, 0.5148), (1.2, 0.7519, 0.5148), (0.0, -1.136, 0.9443), (-0.5517, -1.136, 0.9443), (-0.3013, -1.136, 0.5376), (0.3202, -1.0, 0.5376), (0.445, -1.0, 0.06123), (-0.426, -1.0, 0.06123), (-1.0, -1.0, 0.05837), (1.0, -1.0, 0.05837), (-1.2, 1.136, 0.05837), (1.2, 1.136, 0.05837), (1.2, 0.7519, 0.3461), (1.0, -0.7767, 0.3461), (1.0, -0.7767, 0.5148), (1.0, -0.4988, 0.5148), (1.0, -0.4988, 0.3461), (1.0, -0.3598, 0.3461), (1.0, -0.3598, 0.5148), (1.0, -0.08189, 0.5148), (1.0, -0.08189, 0.3461), (1.0, 0.05708, 0.3461), (1.0, 0.05708, 0.5148), (1.0, 0.335, 0.5148), (1.0, 0.335, 0.3461), (1.0, 0.474, 0.3461), (1.0, 0.474, 0.5148), (1.0, 0.7519, 0.5148), (0.4456, -1.136, 0.9443), (-0.4456, -1.136, 0.9443), (-1.2, 1.136, 0.6486), (-1.2, 0.7519, 0.5148), (-1.2, 0.474, 0.5148), (-1.2, 0.474, 0.3461), (-1.2, 0.335, 0.3461), (-1.2, 0.335, 0.5148), (-1.2, 0.05708, 0.5148), (-1.2, 0.05708, 0.3461), (-1.2, -0.08189, 0.3461), (-1.2, -0.08189, 0.5148), (-1.2, -0.3598, 0.5148), (-1.2, -0.3598, 0.3461), (-1.2, -0.4988, 0.3461), (-1.2, -0.4988, 0.5148), (-1.2, -0.7767, 0.5148), (-1.2, -0.7767, 0.3461), (-0.3013, -1.0, 0.5376), (1.0, -1.0, 0.6486), (1.0, 1.0, 0.6486), (0.3202, 1.0, 0.5376), (0.445, 1.0, 0.06123), (-0.426, 1.0, 0.06123), (-1.0, 1.0, 0.6486), (-1.0, 0.7519, 0.5148), (-1.0, 0.7519, 0.3461), (-1.0, 0.474, 0.3461), (-1.0, 0.335, 0.3461), (-1.0, 0.05708, 0.3461), (-1.0, -0.08189, 0.3461), (-1.0, -0.3598, 0.3461), (-1.0, -0.4988, 0.3461), (-1.0, -0.7767, 0.3461), (-1.2, 0.7519, 0.3461), (1.0, 0.7519, 0.3461), (-0.1671, -1.136, 1.032), (-0.1671, -1.136, 1.29), (0.1695, -1.136, 1.29), (0.4456, -1.136, 1.278), (0.1695, -1.136, 1.032), (0.4455, 1.136, 0.9452), (-0.4456, 1.136, 0.9452), (-1.0, 0.474, 0.5148), (-1.0, 0.335, 0.5148), (-1.0, 0.05708, 0.5148), (-1.0, -0.08189, 0.5148), (-1.0, -0.3598, 0.5148), (-1.0, -0.4988, 0.5148), (-1.0, -0.7767, 0.5148), (-1.0, -1.0, 0.6486), (-0.3013, 1.0, 0.5376), (0.2931, -1.0, 0.6486), (0.2931, 1.0, 0.6486), (0.4456, 1.136, 1.278), (-0.2889, 1.0, 0.6486), (-0.2889, -1.0, 0.6486), (0.2931, -1.0, 0.7065), (0.2931, 1.0, 0.7065), (0.0, 1.136, 1.533), (-0.1671, 1.136, 1.032), (0.1695, 1.136, 1.032), (0.1695, 1.136, 1.29), (-0.1671, 1.136, 1.29), (-0.2889, 1.0, 0.7065), (-0.2889, -1.0, 0.7065), (1.022, -1.0, 0.7065), (1.022, 1.0, 0.7065), (-1.018, 1.0, 0.7065), (-1.018, -1.0, 0.7065), (-0.4456, 1.136, 1.278), (-0.4456, -1.136, 1.278), (0.0, -1.136, 1.533), (0.5517, -1.136, 0.9443), (1.2, 1.136, 0.6486), (-1.0, 1.0, 0.05837), (1.0, 1.0, 0.05837), (-1.2, -1.136, 0.6486), (-0.1671, -0.9821, 1.032), (0.1695, -0.9821, 1.032), (-0.1671, 0.9821, 1.032), (0.1695, 0.9821, 1.032), (0.4456, -0.9904, 0.9443), (-0.4456, -0.9904, 0.9443), (0.4456, 0.9904, 0.9443), (-0.4456, 0.9904, 0.9443), (0.3202, -1.136, 0.5376), (0.445, -1.136, 0.06123), (-0.426, -1.136, 0.06123), (-0.3013, -1.136, 0.5376)], [], [(0, 7, 4, 5, 8, 3, 2, 6, 1), (16, 20, 11, 9, 12, 17, 14, 13, 10, 18, 19, 15), (28, 27, 31, 30, 22, 25, 26, 29, 24, 21, 23, 32), (33, 34, 39, 35, 36, 41, 38, 37, 40), (45, 44, 43, 42), (48, 46, 47, 49), (50, 57, 54, 55, 58, 53, 52, 56, 51), (59, 60, 61, 62, 63, 64), (81, 80, 107), (86, 85, 84, 83, 125, 87), (88, 63, 123, 120, 119, 116, 115, 112, 111, 140, 109, 108), (125, 126, 105, 104, 103, 102, 101, 100, 99, 98, 97, 96, 95, 94, 93, 92, 91, 87), (143, 144, 146, 106, 145, 178, 177, 107, 142), (86, 156, 125, 83, 124, 85), (130, 156, 86, 139, 155, 154, 138, 137, 153, 152, 136, 135, 151, 150, 134, 133, 149, 131), (126, 125, 158, 159), (106, 147, 160, 145), (156, 130, 161, 162), (159, 158, 163, 164), (162, 161, 170, 171), (164, 163, 172, 173), (171, 170, 174, 175), (185, 187, 190, 188), (191, 186, 184, 189), (187, 186, 191, 190), (184, 185, 188, 189), (180, 59, 64, 65, 66, 67, 68, 69, 70, 71, 72, 73, 74, 75, 76, 77, 78, 79), (182, 181, 86, 87, 64, 63, 88, 89), (180, 79, 90, 77, 76, 73, 72, 69, 68, 65, 64, 89), (80, 179, 106), (183, 108, 109, 110, 111, 112, 113, 114, 115, 116, 117, 118, 119, 120, 121, 122, 123, 63), (87, 182, 89, 64), (126, 127, 128, 129, 181, 182), (130, 131, 132, 133, 134, 135, 136, 137, 138, 139, 86, 181), (142, 107, 106, 146), (126, 182, 87, 91, 94, 95, 98, 99, 102, 103, 141, 105), (130, 181, 129, 157, 127, 126), (148, 107, 177, 176), (106, 80, 107, 189, 188), (166, 167, 147, 148), (166, 148, 176, 165, 160, 147, 167, 168, 169), (191, 148, 147, 190), (60, 82, 195, 192), (82, 62, 194, 195), (60, 61, 193, 192)])
_uv = me_plane.uv_layers.new(name='UVMap')
_uv.uv.foreach_set('vector', [3.046, 1.563, 1.409, 2.538, 0.01473, 2.538, -1.379, 2.538, -3.017, 1.563, -3.017, -0.3826, -1.062, -0.3732, -0.7464, 1.197, 0.8238, 1.197, -1.111, 2.541, -1.379, 2.538, -3.017, 1.563, -3.017, -0.3826, -1.062, -0.3732, -0.7464, 1.197, 0.8238, 1.197, 1.139, -0.3732, 3.046, -0.3826, 3.046, 1.563, 1.409, 2.538, 1.14, 2.541, -1.111, 2.541, 1.14, 2.541, 1.409, 2.538, 3.046, 1.563, 3.046, -0.3826, 1.139, -0.3732, 0.8238, 1.197, -0.7464, 1.197, -1.062, -0.3732, -3.017, -0.3826, -3.017, 1.563, -1.379, 2.538, 3.046, 1.563, 0.8238, 1.197, -0.7464, 1.197, -1.062, -0.3732, -3.017, -0.3826, -3.017, 1.563, -1.379, 2.538, 0.01473, 2.538, 1.409, 2.538, 4.445, 1.753, 4.491, 1.753, 4.491, 0.7594, 4.445, 0.7594, 4.445, 0.7594, 4.398, 0.7594, 4.398, 1.753, 4.445, 1.753, 3.046, 1.563, 1.409, 2.538, 0.01473, 2.538, -1.379, 2.538, -3.017, 1.563, -3.017, -0.3826, -1.062, -0.3732, -0.7464, 1.197, 0.8238, 1.197, 3.046, 1.563, 0.8238, 1.197, 1.139, -0.3732, -1.062, -0.3732, -3.017, -0.3826, 3.046, -0.3826, 3.72, 4.075, 4.192, 3.975, 4.192, 4.075, -2.512, -0.3826, -1.062, -0.3732, 1.139, -0.3732, 0.8238, 1.197, 2.541, 1.563, 2.541, -0.3826, 3.058, -3.366, -3.071, -3.366, -2.102, -2.59, -1.352, -2.59, -0.977, -2.59, -0.2271, -2.59, 0.1478, -2.59, 0.8977, -2.59, 1.273, -2.59, 2.023, -2.59, 2.023, -2.135, 3.058, -1.773, -2.704, -1.773, 2.692, -1.773, 2.023, -2.135, 1.273, -2.135, 1.273, -2.59, 0.8977, -2.59, 0.8977, -2.135, 0.1478, -2.135, 0.1478, -2.59, -0.2271, -2.59, -0.2271, -2.135, -0.977, -2.135, -0.977, -2.59, -1.352, -2.59, -1.352, -2.135, -2.102, -2.135, -2.102, -2.59, -2.704, -3.366, -0.4074, 3.678, 0.4429, 3.678, 0.4429, 2.828, 1.141, 2.538, 1.141, 3.637, 0.01473, 4.477, -1.111, 3.637, -1.111, 2.538, -0.4074, 2.828, -2.512, -0.3826, -2.512, 1.563, 2.541, 1.563, 0.8238, 1.197, -0.7464, 1.197, -1.062, -0.3732, 2.692, -1.773, -2.704, -1.773, -2.704, -3.366, -2.102, -2.59, -2.102, -2.135, -1.352, -2.135, -1.352, -2.59, -0.977, -2.59, -0.977, -2.135, -0.2271, -2.135, -0.2271, -2.59, 0.1478, -2.59, 0.1478, -2.135, 0.8977, -2.135, 0.8977, -2.59, 1.273, -2.59, 1.273, -2.135, 2.023, -2.135, 4.087, -1.38, 4.087, -0.505, 3.778, -0.505, 3.778, -1.38, -2.622, -1.323, 1.808, -1.321, 1.808, -0.6726, -2.622, -0.6726, 3.467, -0.505, 3.467, -1.38, 3.778, -1.38, 3.778, -0.505, 3.568, 0.3697, 3.568, -0.505, 3.594, -0.505, 3.594, 0.3697, 4.553, -0.505, 4.553, -1.38, 4.579, -1.38, 4.579, -0.505, 3.148, -1.38, 3.148, -0.505, 2.829, -0.505, 2.829, -1.38, 3.467, -1.38, 3.467, -0.505, 3.148, -0.505, 3.148, -1.38, 3.657, 0.3577, 3.657, -0.5014, 3.778, -0.505, 3.778, 0.3614, 3.778, -0.505, 3.9, -0.5014, 3.9, 0.3577, 3.778, 0.3614, 0.4429, 2.828, -0.4074, 2.828, -1.111, 2.538, 1.141, 2.538, -0.4074, 2.828, 0.4429, 2.828, 1.141, 2.538, -1.111, 2.538, 4.454, -1.433, -3.102, -1.433, -3.102, -3.396, -1.908, -2.439, -1.908, -1.878, -0.9832, -1.878, -0.9832, -2.439, -0.521, -2.439, -0.521, -1.878, 0.4035, -1.878, 0.4035, -2.439, 0.8657, -2.439, 0.8657, -1.878, 1.79, -1.878, 1.79, -2.439, 2.252, -2.439, 2.252, -1.878, 3.177, -1.878, -3.115, -1.669, -3.115, -3.309, -1.382, -3.309, -1.382, -1.669, -1.265, -1.505, -1.265, -3.473, -3.233, -3.473, -3.233, -1.505, 4.454, -1.433, 3.177, -1.878, 3.177, -2.439, 2.252, -2.439, 1.79, -2.439, 0.8657, -2.439, 0.4035, -2.439, -0.521, -2.439, -0.9832, -2.439, -1.908, -2.439, -3.102, -3.396, 4.454, -3.396, 4.184, 3.967, 3.712, 4.067, 3.712, 3.967, -3.071, -1.773, 3.058, -1.773, 2.023, -2.135, 1.273, -2.135, 1.273, -2.59, 0.8977, -2.59, 0.8977, -2.135, 0.1478, -2.135, 0.1478, -2.59, -0.2271, -2.59, -0.2271, -2.135, -0.977, -2.135, -0.977, -2.59, -1.352, -2.59, -1.352, -2.135, -2.102, -2.135, -2.102, -2.59, -3.071, -3.366, 4.192, 0.4791, 4.192, -1.489, 3.712, -1.489, 3.712, 0.4791, 2.541, 1.563, 0.8238, 1.197, 1.139, -0.3732, -1.062, -0.3732, -2.512, -0.3826, 2.541, -0.3826, 2.692, -1.773, 2.023, -2.135, 2.023, -2.59, 1.273, -2.59, 0.8977, -2.59, 0.1478, -2.59, -0.2271, -2.59, -0.977, -2.59, -1.352, -2.59, -2.102, -2.59, -2.704, -3.366, 2.692, -3.366, -0.4074, 2.828, -1.111, 2.538, 1.141, 2.538, 0.4429, 2.828, 2.692, -1.773, 2.692, -3.366, -2.704, -3.366, -2.102, -2.59, -1.352, -2.59, -0.977, -2.59, -0.2271, -2.59, 0.1478, -2.59, 0.8977, -2.59, 1.273, -2.59, 2.023, -2.59, 2.023, -2.135, -2.512, 1.563, -2.512, -0.3826, -1.062, -0.3732, -0.7464, 1.197, 0.8238, 1.197, 2.541, 1.563, 1.808, -1.321, -2.622, -1.323, -2.622, -0.6726, 1.808, -0.6726, 3.594, -0.1152, 3.594, -0.3101, 3.594, -0.505, 3.657, -0.505, 3.657, -0.1152, -0.4074, 2.828, 0.4429, 2.828, 1.14, 2.541, -1.111, 2.541, -0.4074, 2.828, -1.111, 2.541, -1.111, 3.637, 0.01473, 4.477, 1.141, 3.637, 1.14, 2.541, 0.4429, 2.828, 0.4429, 3.678, -0.4074, 3.678, 3.9, -0.505, 3.964, -0.505, 3.964, -0.1153, 3.9, -0.1152, 4.44, -2.497, 4.44, -3.473, 4.44, -3.473, 4.44, -2.497, 2.72, 4.323, 3.696, 4.323, 3.696, 4.323, 2.72, 4.323, 3.338, 0.1089, 3.389, -1.48, 3.389, -1.48, 3.338, 0.1089])
me_plane.materials.append(mat_material)
me_plane.use_remesh_preserve_volume = False
me_plane.use_remesh_preserve_attributes = False
me_plane.use_mirror_vertex_groups = False
me_plane.update()

# ---- objects
ob_cube = bpy.data.objects.new('Cube', me_cube)
ob_window_frames_and_such = bpy.data.objects.new('window frames and such', me_plane_011)
ob_floor = bpy.data.objects.new('floor', me_plane_002)
ob_roof = bpy.data.objects.new('roof', me_plane_001)
ob_pillars = bpy.data.objects.new('pillars', me_cube_002)
ob_barn = bpy.data.objects.new('barn', me_plane)

# ---- transforms, parenting, visibility, modifiers, constraints
ob_cube.location = (0.001691, 4.351, 0.8801)
ob_cube.scale = (1.963, 0.1657, 1.504)
ob_cube.lineart.crease_threshold = 0.0
ob_window_frames_and_such.location = (0.0, 0.0, 0.0)
ob_window_frames_and_such.scale = (2.925, 3.816, 3.816)
ob_window_frames_and_such.lineart.crease_threshold = 0.0
ob_floor.location = (0.0, 0.0, 0.0)
ob_floor.scale = (2.925, 3.816, 3.816)
ob_floor.lineart.crease_threshold = 0.0
ob_roof.location = (0.0, 0.0, 0.0)
ob_roof.scale = (2.925, 3.816, 3.816)
ob_roof.lineart.crease_threshold = 0.0
ob_pillars.location = (-0.9919, 2.126, 1.383)
ob_pillars.scale = (0.07613, 0.07613, -1.133)
ob_pillars.lineart.crease_threshold = 0.0
ob_barn.location = (0.0, 0.0, 0.0)
ob_barn.scale = (2.925, 3.816, 3.816)
ob_barn.lineart.crease_threshold = 0.0

# ---- collection membership
col_collection_1.objects.link(ob_cube)
col_collection_1.objects.link(ob_window_frames_and_such)
col_collection_1.objects.link(ob_floor)
col_collection_1.objects.link(ob_roof)
col_collection_1.objects.link(ob_pillars)
col_collection_1.objects.link(ob_barn)

# ---- scene / render settings (as saved in the file)
scene.frame_start = 1; scene.frame_end = 250; scene.frame_set(1)
scene.render.engine = 'BLENDER_EEVEE_NEXT'
scene.render.resolution_percentage = 50
scene.render.dither_intensity = 0.0
scene.cycles.use_denoising = False
scene.cycles.samples = 10
scene.cycles.sampling_pattern = 'TABULATED_SOBOL'
scene.cycles.light_sampling_threshold = 0.0
scene.cycles.use_adaptive_sampling = False
scene.cycles.use_light_tree = False
scene.cycles.blur_glossy = 0.0
scene.cycles.volume_bounces = 1
scene.cycles.pixel_filter_type = 'GAUSSIAN'
scene.cycles.sample_clamp_indirect = 0.0
scene.view_settings.view_transform = 'Standard'
bpy.context.view_layer.update()

# ---- added for rendering (the .blend has no active camera and no usable light): camera, sun
cam_auto = bpy.data.cameras.new('AutoCamera')
cam_auto.lens = 50.0
cam_auto.sensor_width = 36.0
cam_auto.clip_end = 1000.0
ob_auto_camera = bpy.data.objects.new('AutoCamera', cam_auto)
scene.collection.objects.link(ob_auto_camera)
ob_auto_camera.location = (12.7002, -15.2317, 13.4045)
ob_auto_camera.rotation_euler = (1.09748, -7.21219e-08, 0.694738)
scene.camera = ob_auto_camera
light_auto_sun = bpy.data.lights.new('AutoSun', 'SUN')
light_auto_sun.energy = 3.0
light_auto_sun.angle = 0.0523599
ob_auto_sun = bpy.data.objects.new('AutoSun', light_auto_sun)
scene.collection.objects.link(ob_auto_sun)
ob_auto_sun.rotation_euler = (0.872665, 0.174533, 0.523599)
bpy.context.view_layer.update()
